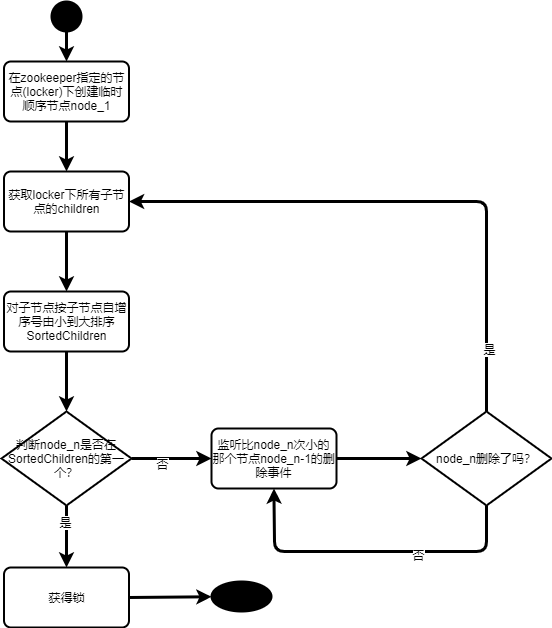

The diagram above was exported from draw.io. Its source (the exported page's mxGraphModel, read from the mxfile embedded in the PNG):
<mxGraphModel dx="1392" dy="1916" grid="1" gridSize="10" guides="1" tooltips="1" connect="1" arrows="1" fold="1" page="1" pageScale="1" pageWidth="827" pageHeight="1169" math="0" shadow="0">
  <root>
    <mxCell id="cRHFfPTXMEpzS8VP5BjS-0" />
    <mxCell id="cRHFfPTXMEpzS8VP5BjS-1" parent="cRHFfPTXMEpzS8VP5BjS-0" />
    <mxCell id="ydaY3NriO_tYAW0XO00c-7" value="" style="edgeStyle=orthogonalEdgeStyle;rounded=0;orthogonalLoop=1;jettySize=auto;html=1;strokeWidth=3;" edge="1" parent="cRHFfPTXMEpzS8VP5BjS-1" source="ydaY3NriO_tYAW0XO00c-2" target="ydaY3NriO_tYAW0XO00c-6">
      <mxGeometry relative="1" as="geometry" />
    </mxCell>
    <mxCell id="ydaY3NriO_tYAW0XO00c-2" value="" style="strokeWidth=2;html=1;shape=mxgraph.flowchart.start_2;whiteSpace=wrap;fillColor=#000000;" vertex="1" parent="cRHFfPTXMEpzS8VP5BjS-1">
      <mxGeometry x="90" y="-1150" width="30" height="30" as="geometry" />
    </mxCell>
    <mxCell id="ydaY3NriO_tYAW0XO00c-9" value="" style="edgeStyle=orthogonalEdgeStyle;rounded=0;orthogonalLoop=1;jettySize=auto;html=1;strokeWidth=3;" edge="1" parent="cRHFfPTXMEpzS8VP5BjS-1" source="ydaY3NriO_tYAW0XO00c-6" target="ydaY3NriO_tYAW0XO00c-8">
      <mxGeometry relative="1" as="geometry" />
    </mxCell>
    <mxCell id="ydaY3NriO_tYAW0XO00c-6" value="&lt;div&gt;在zookeeper指定的节点(locker)下&lt;span&gt;创建临时顺序节点node_1&lt;/span&gt;&lt;/div&gt;" style="rounded=1;whiteSpace=wrap;html=1;absoluteArcSize=1;arcSize=14;strokeWidth=2;fillColor=#FFFFFF;" vertex="1" parent="cRHFfPTXMEpzS8VP5BjS-1">
      <mxGeometry x="42.5" y="-1090" width="125" height="60" as="geometry" />
    </mxCell>
    <mxCell id="ydaY3NriO_tYAW0XO00c-11" value="" style="edgeStyle=orthogonalEdgeStyle;rounded=0;orthogonalLoop=1;jettySize=auto;html=1;strokeWidth=3;" edge="1" parent="cRHFfPTXMEpzS8VP5BjS-1" source="ydaY3NriO_tYAW0XO00c-8" target="ydaY3NriO_tYAW0XO00c-10">
      <mxGeometry relative="1" as="geometry" />
    </mxCell>
    <mxCell id="ydaY3NriO_tYAW0XO00c-8" value="获取locker下所有子节点的children" style="rounded=1;whiteSpace=wrap;html=1;absoluteArcSize=1;arcSize=14;strokeWidth=2;fillColor=#FFFFFF;" vertex="1" parent="cRHFfPTXMEpzS8VP5BjS-1">
      <mxGeometry x="42.5" y="-980" width="125" height="60" as="geometry" />
    </mxCell>
    <mxCell id="ydaY3NriO_tYAW0XO00c-13" value="" style="edgeStyle=orthogonalEdgeStyle;rounded=0;orthogonalLoop=1;jettySize=auto;html=1;strokeWidth=3;" edge="1" parent="cRHFfPTXMEpzS8VP5BjS-1" source="ydaY3NriO_tYAW0XO00c-10" target="ydaY3NriO_tYAW0XO00c-14">
      <mxGeometry relative="1" as="geometry">
        <mxPoint x="105" y="-670" as="targetPoint" />
      </mxGeometry>
    </mxCell>
    <mxCell id="ydaY3NriO_tYAW0XO00c-10" value="&lt;div&gt;对子节点按子节点自增序号&lt;span&gt;由小到大排序SortedChildren&lt;/span&gt;&lt;/div&gt;" style="rounded=1;whiteSpace=wrap;html=1;absoluteArcSize=1;arcSize=14;strokeWidth=2;fillColor=#FFFFFF;" vertex="1" parent="cRHFfPTXMEpzS8VP5BjS-1">
      <mxGeometry x="42.5" y="-860" width="125" height="60" as="geometry" />
    </mxCell>
    <mxCell id="ydaY3NriO_tYAW0XO00c-18" value="" style="edgeStyle=orthogonalEdgeStyle;rounded=0;orthogonalLoop=1;jettySize=auto;html=1;strokeWidth=3;" edge="1" parent="cRHFfPTXMEpzS8VP5BjS-1" source="ydaY3NriO_tYAW0XO00c-14">
      <mxGeometry relative="1" as="geometry">
        <mxPoint x="250" y="-693" as="targetPoint" />
      </mxGeometry>
    </mxCell>
    <mxCell id="ydaY3NriO_tYAW0XO00c-40" value="否" style="text;html=1;align=center;verticalAlign=middle;resizable=0;points=[];labelBackgroundColor=#ffffff;" vertex="1" connectable="0" parent="ydaY3NriO_tYAW0XO00c-18">
      <mxGeometry x="-0.25" y="-5" relative="1" as="geometry">
        <mxPoint as="offset" />
      </mxGeometry>
    </mxCell>
    <mxCell id="ydaY3NriO_tYAW0XO00c-14" value="&lt;div&gt;判断node_n是否&lt;span&gt;在SortedChildren的第一个？&lt;/span&gt;&lt;/div&gt;" style="strokeWidth=2;html=1;shape=mxgraph.flowchart.decision;whiteSpace=wrap;fillColor=#FFFFFF;" vertex="1" parent="cRHFfPTXMEpzS8VP5BjS-1">
      <mxGeometry x="40" y="-740" width="130" height="94" as="geometry" />
    </mxCell>
    <mxCell id="ydaY3NriO_tYAW0XO00c-27" value="" style="edgeStyle=orthogonalEdgeStyle;rounded=0;orthogonalLoop=1;jettySize=auto;html=1;strokeWidth=3;entryX=0;entryY=0.5;entryDx=0;entryDy=0;entryPerimeter=0;" edge="1" parent="cRHFfPTXMEpzS8VP5BjS-1" source="ydaY3NriO_tYAW0XO00c-20" target="ydaY3NriO_tYAW0XO00c-25">
      <mxGeometry relative="1" as="geometry">
        <mxPoint x="455" y="-693" as="targetPoint" />
      </mxGeometry>
    </mxCell>
    <mxCell id="ydaY3NriO_tYAW0XO00c-20" value="&lt;div&gt;监听比node_n次小的&lt;span&gt;那个节点node_n-1的删除事件&lt;/span&gt;&lt;/div&gt;" style="rounded=1;whiteSpace=wrap;html=1;absoluteArcSize=1;arcSize=14;strokeWidth=2;fillColor=#FFFFFF;" vertex="1" parent="cRHFfPTXMEpzS8VP5BjS-1">
      <mxGeometry x="250" y="-723" width="125" height="60" as="geometry" />
    </mxCell>
    <mxCell id="ydaY3NriO_tYAW0XO00c-25" value="node_n删除了吗？" style="strokeWidth=2;html=1;shape=mxgraph.flowchart.decision;whiteSpace=wrap;fillColor=#FFFFFF;" vertex="1" parent="cRHFfPTXMEpzS8VP5BjS-1">
      <mxGeometry x="460" y="-740" width="130" height="94" as="geometry" />
    </mxCell>
    <mxCell id="ydaY3NriO_tYAW0XO00c-30" value="" style="endArrow=classic;html=1;strokeWidth=3;exitX=0.5;exitY=0;exitDx=0;exitDy=0;exitPerimeter=0;edgeStyle=orthogonalEdgeStyle;entryX=1;entryY=0.5;entryDx=0;entryDy=0;" edge="1" parent="cRHFfPTXMEpzS8VP5BjS-1" source="ydaY3NriO_tYAW0XO00c-25" target="ydaY3NriO_tYAW0XO00c-8">
      <mxGeometry width="50" height="50" relative="1" as="geometry">
        <mxPoint x="390" y="-580" as="sourcePoint" />
        <mxPoint x="170" y="-920" as="targetPoint" />
        <Array as="points">
          <mxPoint x="525" y="-950" />
        </Array>
      </mxGeometry>
    </mxCell>
    <mxCell id="ydaY3NriO_tYAW0XO00c-33" value="是" style="text;html=1;align=center;verticalAlign=middle;resizable=0;points=[];labelBackgroundColor=#ffffff;" vertex="1" connectable="0" parent="ydaY3NriO_tYAW0XO00c-30">
      <mxGeometry x="-0.7766" y="-2" relative="1" as="geometry">
        <mxPoint as="offset" />
      </mxGeometry>
    </mxCell>
    <mxCell id="ydaY3NriO_tYAW0XO00c-34" value="" style="endArrow=classic;html=1;strokeWidth=3;exitX=0.5;exitY=1;exitDx=0;exitDy=0;exitPerimeter=0;entryX=0.5;entryY=1;entryDx=0;entryDy=0;" edge="1" parent="cRHFfPTXMEpzS8VP5BjS-1" source="ydaY3NriO_tYAW0XO00c-25" target="ydaY3NriO_tYAW0XO00c-20">
      <mxGeometry width="50" height="50" relative="1" as="geometry">
        <mxPoint x="390" y="-580" as="sourcePoint" />
        <mxPoint x="440" y="-630" as="targetPoint" />
        <Array as="points">
          <mxPoint x="525" y="-600" />
          <mxPoint x="420" y="-600" />
          <mxPoint x="313" y="-600" />
        </Array>
      </mxGeometry>
    </mxCell>
    <mxCell id="ydaY3NriO_tYAW0XO00c-35" value="否" style="text;html=1;align=center;verticalAlign=middle;resizable=0;points=[];labelBackgroundColor=#ffffff;" vertex="1" connectable="0" parent="ydaY3NriO_tYAW0XO00c-34">
      <mxGeometry x="-0.2816" y="3" relative="1" as="geometry">
        <mxPoint as="offset" />
      </mxGeometry>
    </mxCell>
    <mxCell id="ydaY3NriO_tYAW0XO00c-36" value="获得锁" style="rounded=1;whiteSpace=wrap;html=1;absoluteArcSize=1;arcSize=14;strokeWidth=2;fillColor=#FFFFFF;" vertex="1" parent="cRHFfPTXMEpzS8VP5BjS-1">
      <mxGeometry x="42.5" y="-584" width="125" height="60" as="geometry" />
    </mxCell>
    <mxCell id="ydaY3NriO_tYAW0XO00c-37" value="" style="endArrow=classic;html=1;strokeWidth=3;exitX=0.5;exitY=1;exitDx=0;exitDy=0;exitPerimeter=0;entryX=0.5;entryY=0;entryDx=0;entryDy=0;" edge="1" parent="cRHFfPTXMEpzS8VP5BjS-1" source="ydaY3NriO_tYAW0XO00c-14" target="ydaY3NriO_tYAW0XO00c-36">
      <mxGeometry width="50" height="50" relative="1" as="geometry">
        <mxPoint x="390" y="-680" as="sourcePoint" />
        <mxPoint x="440" y="-730" as="targetPoint" />
      </mxGeometry>
    </mxCell>
    <mxCell id="ydaY3NriO_tYAW0XO00c-41" value="是" style="text;html=1;align=center;verticalAlign=middle;resizable=0;points=[];labelBackgroundColor=#ffffff;" vertex="1" connectable="0" parent="ydaY3NriO_tYAW0XO00c-37">
      <mxGeometry x="-0.4839" y="-2" relative="1" as="geometry">
        <mxPoint as="offset" />
      </mxGeometry>
    </mxCell>
    <mxCell id="ydaY3NriO_tYAW0XO00c-38" value="" style="strokeWidth=2;html=1;shape=mxgraph.flowchart.start_2;whiteSpace=wrap;fillColor=#000000;" vertex="1" parent="cRHFfPTXMEpzS8VP5BjS-1">
      <mxGeometry x="250" y="-570" width="60" height="30" as="geometry" />
    </mxCell>
    <mxCell id="ydaY3NriO_tYAW0XO00c-39" value="" style="endArrow=classic;html=1;strokeWidth=3;exitX=1;exitY=0.5;exitDx=0;exitDy=0;" edge="1" parent="cRHFfPTXMEpzS8VP5BjS-1" source="ydaY3NriO_tYAW0XO00c-36" target="ydaY3NriO_tYAW0XO00c-38">
      <mxGeometry width="50" height="50" relative="1" as="geometry">
        <mxPoint x="390" y="-780" as="sourcePoint" />
        <mxPoint x="440" y="-830" as="targetPoint" />
      </mxGeometry>
    </mxCell>
  </root>
</mxGraphModel>